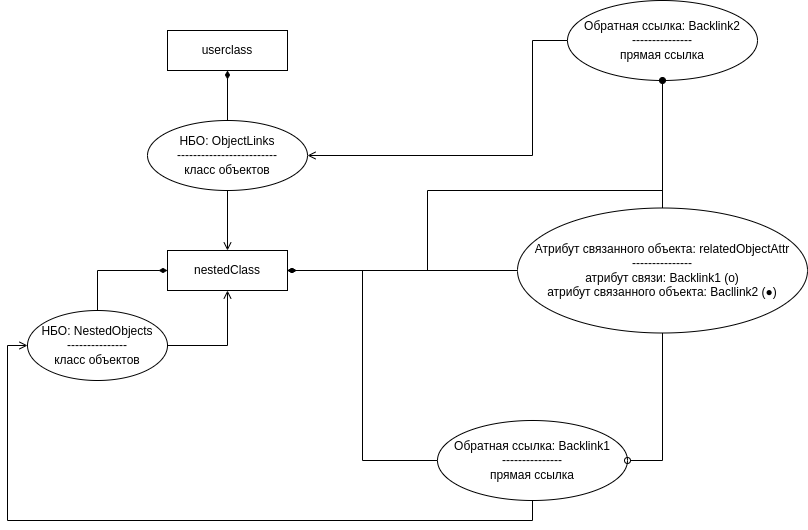

The diagram above was exported from draw.io. Its source (the exported page's mxGraphModel, read from the mxfile embedded in the PNG):
<mxGraphModel dx="778" dy="957" grid="1" gridSize="10" guides="1" tooltips="1" connect="1" arrows="1" fold="1" page="1" pageScale="1" pageWidth="827" pageHeight="1169" math="0" shadow="0">
  <root>
    <mxCell id="0" />
    <mxCell id="1" parent="0" />
    <mxCell id="n5rP8w1h0Z1eqMGFsHcZ-1" value="userclass" style="rounded=0;whiteSpace=wrap;html=1;" vertex="1" parent="1">
      <mxGeometry x="320" y="120" width="120" height="40" as="geometry" />
    </mxCell>
    <mxCell id="n5rP8w1h0Z1eqMGFsHcZ-2" value="nestedClass" style="rounded=0;whiteSpace=wrap;html=1;" vertex="1" parent="1">
      <mxGeometry x="320" y="340" width="120" height="40" as="geometry" />
    </mxCell>
    <mxCell id="n5rP8w1h0Z1eqMGFsHcZ-4" style="edgeStyle=orthogonalEdgeStyle;rounded=0;orthogonalLoop=1;jettySize=auto;html=1;exitX=0.5;exitY=0;exitDx=0;exitDy=0;entryX=0.5;entryY=1;entryDx=0;entryDy=0;endArrow=diamondThin;endFill=1;" edge="1" parent="1" source="n5rP8w1h0Z1eqMGFsHcZ-3" target="n5rP8w1h0Z1eqMGFsHcZ-1">
      <mxGeometry relative="1" as="geometry" />
    </mxCell>
    <mxCell id="n5rP8w1h0Z1eqMGFsHcZ-6" style="edgeStyle=orthogonalEdgeStyle;rounded=0;orthogonalLoop=1;jettySize=auto;html=1;entryX=0.5;entryY=0;entryDx=0;entryDy=0;endArrow=open;endFill=0;" edge="1" parent="1" source="n5rP8w1h0Z1eqMGFsHcZ-3" target="n5rP8w1h0Z1eqMGFsHcZ-2">
      <mxGeometry relative="1" as="geometry" />
    </mxCell>
    <mxCell id="n5rP8w1h0Z1eqMGFsHcZ-3" value="НБО: ObjectLinks&lt;div&gt;-------------------------&lt;/div&gt;&lt;div&gt;класс объектов&lt;/div&gt;" style="ellipse;whiteSpace=wrap;html=1;" vertex="1" parent="1">
      <mxGeometry x="300" y="210" width="160" height="70" as="geometry" />
    </mxCell>
    <mxCell id="n5rP8w1h0Z1eqMGFsHcZ-9" style="edgeStyle=orthogonalEdgeStyle;rounded=0;orthogonalLoop=1;jettySize=auto;html=1;entryX=0;entryY=0.5;entryDx=0;entryDy=0;endArrow=diamondThin;endFill=1;" edge="1" parent="1" source="n5rP8w1h0Z1eqMGFsHcZ-7" target="n5rP8w1h0Z1eqMGFsHcZ-2">
      <mxGeometry relative="1" as="geometry" />
    </mxCell>
    <mxCell id="n5rP8w1h0Z1eqMGFsHcZ-12" style="edgeStyle=orthogonalEdgeStyle;rounded=0;orthogonalLoop=1;jettySize=auto;html=1;exitX=1;exitY=0.5;exitDx=0;exitDy=0;entryX=0.5;entryY=1;entryDx=0;entryDy=0;endArrow=open;endFill=0;" edge="1" parent="1" source="n5rP8w1h0Z1eqMGFsHcZ-7" target="n5rP8w1h0Z1eqMGFsHcZ-2">
      <mxGeometry relative="1" as="geometry">
        <Array as="points">
          <mxPoint x="380" y="435" />
        </Array>
      </mxGeometry>
    </mxCell>
    <mxCell id="n5rP8w1h0Z1eqMGFsHcZ-7" value="НБО: NestedObjects&lt;div&gt;---------------&lt;/div&gt;&lt;div&gt;класс объектов&lt;/div&gt;" style="ellipse;whiteSpace=wrap;html=1;" vertex="1" parent="1">
      <mxGeometry x="180" y="400" width="140" height="70" as="geometry" />
    </mxCell>
    <mxCell id="n5rP8w1h0Z1eqMGFsHcZ-14" style="edgeStyle=orthogonalEdgeStyle;rounded=0;orthogonalLoop=1;jettySize=auto;html=1;entryX=1;entryY=0.5;entryDx=0;entryDy=0;endArrow=diamondThin;endFill=1;" edge="1" parent="1" source="n5rP8w1h0Z1eqMGFsHcZ-13" target="n5rP8w1h0Z1eqMGFsHcZ-2">
      <mxGeometry relative="1" as="geometry" />
    </mxCell>
    <mxCell id="n5rP8w1h0Z1eqMGFsHcZ-16" style="edgeStyle=orthogonalEdgeStyle;rounded=0;orthogonalLoop=1;jettySize=auto;html=1;entryX=0;entryY=0.5;entryDx=0;entryDy=0;endArrow=open;endFill=0;exitX=0.5;exitY=1;exitDx=0;exitDy=0;" edge="1" parent="1" source="n5rP8w1h0Z1eqMGFsHcZ-13" target="n5rP8w1h0Z1eqMGFsHcZ-7">
      <mxGeometry relative="1" as="geometry" />
    </mxCell>
    <mxCell id="n5rP8w1h0Z1eqMGFsHcZ-13" value="Обратная ссылка: Backlink1&lt;div&gt;---------------&lt;/div&gt;&lt;div&gt;прямая ссылка&lt;/div&gt;" style="ellipse;whiteSpace=wrap;html=1;" vertex="1" parent="1">
      <mxGeometry x="590" y="510" width="190" height="80" as="geometry" />
    </mxCell>
    <mxCell id="n5rP8w1h0Z1eqMGFsHcZ-18" style="edgeStyle=orthogonalEdgeStyle;rounded=0;orthogonalLoop=1;jettySize=auto;html=1;entryX=1;entryY=0.5;entryDx=0;entryDy=0;endArrow=diamondThin;endFill=1;" edge="1" parent="1" source="n5rP8w1h0Z1eqMGFsHcZ-17" target="n5rP8w1h0Z1eqMGFsHcZ-2">
      <mxGeometry relative="1" as="geometry">
        <Array as="points">
          <mxPoint x="815" y="280" />
          <mxPoint x="580" y="280" />
          <mxPoint x="580" y="360" />
        </Array>
      </mxGeometry>
    </mxCell>
    <mxCell id="n5rP8w1h0Z1eqMGFsHcZ-22" style="edgeStyle=orthogonalEdgeStyle;rounded=0;orthogonalLoop=1;jettySize=auto;html=1;entryX=1;entryY=0.5;entryDx=0;entryDy=0;endArrow=open;endFill=0;" edge="1" parent="1" source="n5rP8w1h0Z1eqMGFsHcZ-17" target="n5rP8w1h0Z1eqMGFsHcZ-3">
      <mxGeometry relative="1" as="geometry">
        <Array as="points">
          <mxPoint x="685" y="245" />
        </Array>
      </mxGeometry>
    </mxCell>
    <mxCell id="n5rP8w1h0Z1eqMGFsHcZ-17" value="Обратная ссылка: Backlink2&lt;div&gt;---------------&lt;/div&gt;&lt;div&gt;прямая ссылка&lt;/div&gt;" style="ellipse;whiteSpace=wrap;html=1;" vertex="1" parent="1">
      <mxGeometry x="720" y="90" width="190" height="80" as="geometry" />
    </mxCell>
    <mxCell id="n5rP8w1h0Z1eqMGFsHcZ-24" style="edgeStyle=orthogonalEdgeStyle;rounded=0;orthogonalLoop=1;jettySize=auto;html=1;entryX=1;entryY=0.5;entryDx=0;entryDy=0;endArrow=diamondThin;endFill=1;" edge="1" parent="1" source="n5rP8w1h0Z1eqMGFsHcZ-23" target="n5rP8w1h0Z1eqMGFsHcZ-2">
      <mxGeometry relative="1" as="geometry" />
    </mxCell>
    <mxCell id="n5rP8w1h0Z1eqMGFsHcZ-25" style="edgeStyle=orthogonalEdgeStyle;rounded=0;orthogonalLoop=1;jettySize=auto;html=1;entryX=1;entryY=0.5;entryDx=0;entryDy=0;endArrow=oval;endFill=0;" edge="1" parent="1" source="n5rP8w1h0Z1eqMGFsHcZ-23" target="n5rP8w1h0Z1eqMGFsHcZ-13">
      <mxGeometry relative="1" as="geometry" />
    </mxCell>
    <mxCell id="n5rP8w1h0Z1eqMGFsHcZ-26" style="edgeStyle=orthogonalEdgeStyle;rounded=0;orthogonalLoop=1;jettySize=auto;html=1;entryX=0.5;entryY=1;entryDx=0;entryDy=0;endArrow=oval;endFill=1;" edge="1" parent="1" source="n5rP8w1h0Z1eqMGFsHcZ-23" target="n5rP8w1h0Z1eqMGFsHcZ-17">
      <mxGeometry relative="1" as="geometry" />
    </mxCell>
    <mxCell id="n5rP8w1h0Z1eqMGFsHcZ-23" value="Атрибут связанного объекта:&amp;nbsp;relatedObjectAttr&lt;div&gt;---------------&lt;/div&gt;&lt;div&gt;атрибут связи: Backlink1 (o)&lt;/div&gt;&lt;div&gt;атрибут связанного объекта: Bacllink2 (●)&lt;/div&gt;" style="ellipse;whiteSpace=wrap;html=1;" vertex="1" parent="1">
      <mxGeometry x="670" y="297.5" width="290" height="125" as="geometry" />
    </mxCell>
  </root>
</mxGraphModel>